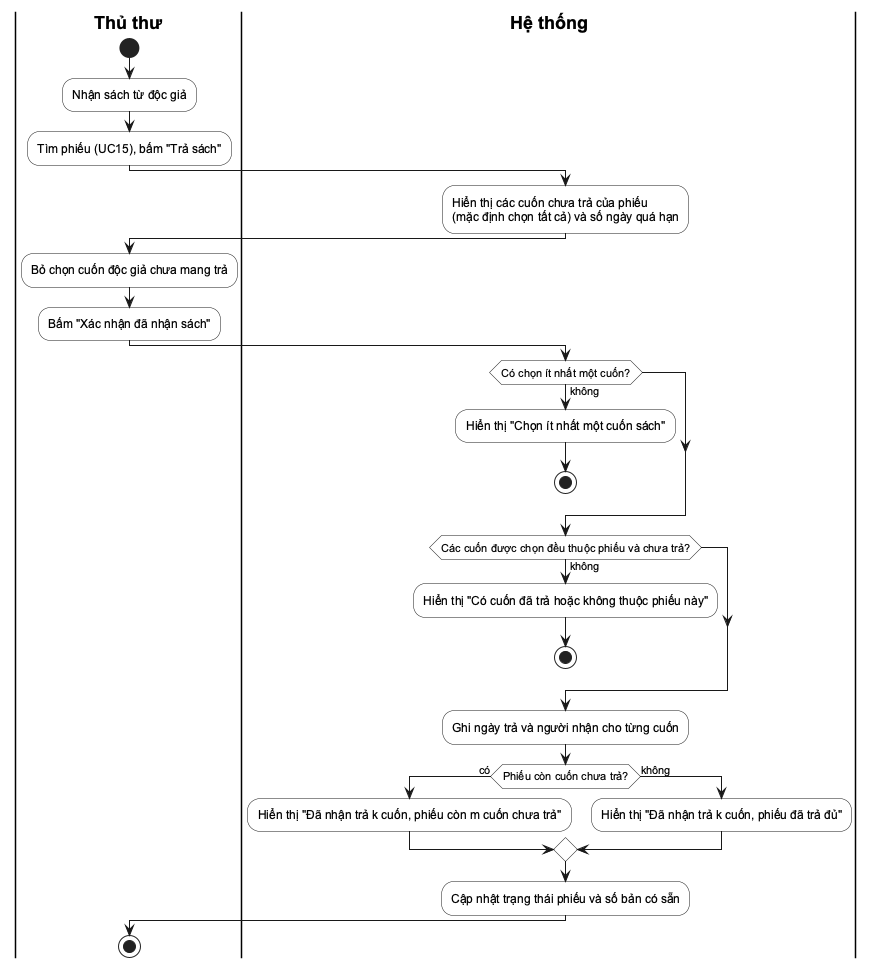

The diagram above was rendered by PlantUML. Its source (embedded in the PNG):
@startuml
skinparam defaultFontName Arial
skinparam shadowing false
skinparam ActivityBackgroundColor #FFFFFF
skinparam SwimlaneTitleFontStyle bold
|Thủ thư|
start
:Nhận sách từ độc giả;
:Tìm phiếu (UC15), bấm "Trả sách";
|Hệ thống|
:Hiển thị các cuốn chưa trả của phiếu\n(mặc định chọn tất cả) và số ngày quá hạn;
|Thủ thư|
:Bỏ chọn cuốn độc giả chưa mang trả;
:Bấm "Xác nhận đã nhận sách";
|Hệ thống|
if (Có chọn ít nhất một cuốn?) then (không)
  :Hiển thị "Chọn ít nhất một cuốn sách";
  stop
endif
if (Các cuốn được chọn đều thuộc phiếu và chưa trả?) then (không)
  :Hiển thị "Có cuốn đã trả hoặc không thuộc phiếu này";
  stop
endif
:Ghi ngày trả và người nhận cho từng cuốn;
if (Phiếu còn cuốn chưa trả?) then (có)
  :Hiển thị "Đã nhận trả k cuốn, phiếu còn m cuốn chưa trả";
else (không)
  :Hiển thị "Đã nhận trả k cuốn, phiếu đã trả đủ";
endif
:Cập nhật trạng thái phiếu và số bản có sẵn;
|Thủ thư|
stop
@enduml